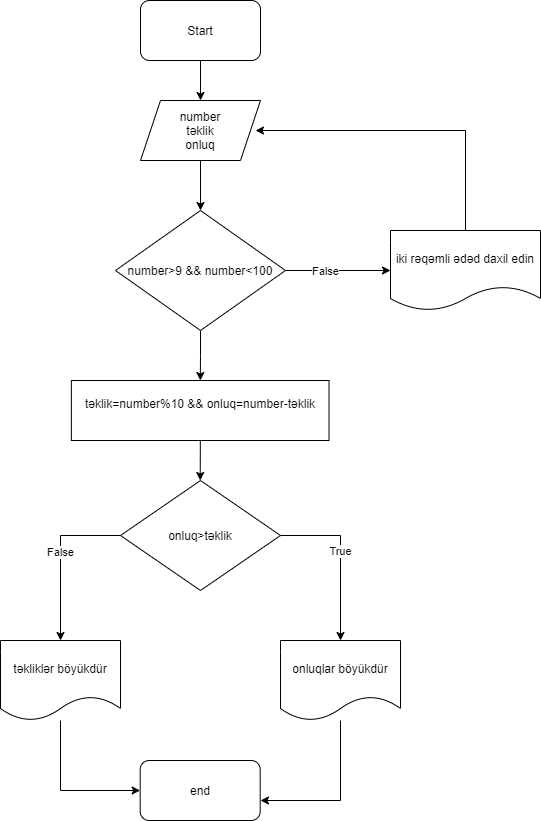

The diagram above was exported from draw.io. Its source (the exported page's mxGraphModel, read from the mxfile embedded in the PNG):
<mxGraphModel dx="1278" dy="489" grid="1" gridSize="10" guides="1" tooltips="1" connect="1" arrows="1" fold="1" page="1" pageScale="1" pageWidth="850" pageHeight="1100" math="0" shadow="0">
  <root>
    <mxCell id="0" />
    <mxCell id="1" parent="0" />
    <mxCell id="0LD6WHZLS3T_uabGL5Jg-3" value="" style="edgeStyle=orthogonalEdgeStyle;rounded=0;orthogonalLoop=1;jettySize=auto;html=1;" parent="1" source="0LD6WHZLS3T_uabGL5Jg-1" target="0LD6WHZLS3T_uabGL5Jg-2" edge="1">
      <mxGeometry relative="1" as="geometry" />
    </mxCell>
    <mxCell id="0LD6WHZLS3T_uabGL5Jg-1" value="Start" style="rounded=1;whiteSpace=wrap;html=1;" parent="1" vertex="1">
      <mxGeometry x="350" y="30" width="120" height="60" as="geometry" />
    </mxCell>
    <mxCell id="0LD6WHZLS3T_uabGL5Jg-5" value="" style="edgeStyle=orthogonalEdgeStyle;rounded=0;orthogonalLoop=1;jettySize=auto;html=1;" parent="1" source="0LD6WHZLS3T_uabGL5Jg-2" target="0LD6WHZLS3T_uabGL5Jg-4" edge="1">
      <mxGeometry relative="1" as="geometry" />
    </mxCell>
    <mxCell id="0LD6WHZLS3T_uabGL5Jg-2" value="number&lt;br&gt;təklik&lt;br&gt;onluq&lt;br&gt;" style="shape=parallelogram;perimeter=parallelogramPerimeter;whiteSpace=wrap;html=1;fixedSize=1;" parent="1" vertex="1">
      <mxGeometry x="350" y="130" width="120" height="60" as="geometry" />
    </mxCell>
    <mxCell id="0LD6WHZLS3T_uabGL5Jg-7" value="" style="edgeStyle=orthogonalEdgeStyle;rounded=0;orthogonalLoop=1;jettySize=auto;html=1;" parent="1" source="0LD6WHZLS3T_uabGL5Jg-4" target="0LD6WHZLS3T_uabGL5Jg-6" edge="1">
      <mxGeometry relative="1" as="geometry" />
    </mxCell>
    <mxCell id="0LD6WHZLS3T_uabGL5Jg-24" value="False" style="edgeLabel;html=1;align=center;verticalAlign=middle;resizable=0;points=[];" parent="0LD6WHZLS3T_uabGL5Jg-7" vertex="1" connectable="0">
      <mxGeometry x="-0.2593" relative="1" as="geometry">
        <mxPoint as="offset" />
      </mxGeometry>
    </mxCell>
    <mxCell id="0LD6WHZLS3T_uabGL5Jg-9" value="" style="edgeStyle=orthogonalEdgeStyle;rounded=0;orthogonalLoop=1;jettySize=auto;html=1;" parent="1" source="0LD6WHZLS3T_uabGL5Jg-4" target="0LD6WHZLS3T_uabGL5Jg-8" edge="1">
      <mxGeometry relative="1" as="geometry" />
    </mxCell>
    <mxCell id="0LD6WHZLS3T_uabGL5Jg-4" value="number&amp;gt;9 &amp;amp;&amp;amp; number&amp;lt;100" style="rhombus;whiteSpace=wrap;html=1;" parent="1" vertex="1">
      <mxGeometry x="325" y="240" width="170" height="120" as="geometry" />
    </mxCell>
    <mxCell id="_oX4F1ZRuXVnOR4RKEdB-1" style="edgeStyle=orthogonalEdgeStyle;rounded=0;orthogonalLoop=1;jettySize=auto;html=1;exitX=0.5;exitY=0;exitDx=0;exitDy=0;" parent="1" source="0LD6WHZLS3T_uabGL5Jg-6" edge="1">
      <mxGeometry relative="1" as="geometry">
        <Array as="points">
          <mxPoint x="675" y="160" />
          <mxPoint x="465" y="160" />
        </Array>
        <mxPoint x="465" y="160" as="targetPoint" />
      </mxGeometry>
    </mxCell>
    <mxCell id="0LD6WHZLS3T_uabGL5Jg-6" value="iki rəqəmli ədəd daxil edin" style="shape=document;whiteSpace=wrap;html=1;boundedLbl=1;" parent="1" vertex="1">
      <mxGeometry x="600" y="260" width="150" height="80" as="geometry" />
    </mxCell>
    <mxCell id="0LD6WHZLS3T_uabGL5Jg-12" value="" style="edgeStyle=orthogonalEdgeStyle;rounded=0;orthogonalLoop=1;jettySize=auto;html=1;" parent="1" source="0LD6WHZLS3T_uabGL5Jg-8" edge="1">
      <mxGeometry relative="1" as="geometry">
        <mxPoint x="409.70000000000005" y="510" as="targetPoint" />
      </mxGeometry>
    </mxCell>
    <mxCell id="0LD6WHZLS3T_uabGL5Jg-8" value="təklik=number%10 &amp;amp;&amp;amp; onluq=number-təklik&lt;br&gt;&amp;nbsp;" style="rounded=0;whiteSpace=wrap;html=1;" parent="1" vertex="1">
      <mxGeometry x="280.85999999999996" y="410" width="257.66" height="60" as="geometry" />
    </mxCell>
    <mxCell id="0LD6WHZLS3T_uabGL5Jg-17" style="edgeStyle=orthogonalEdgeStyle;rounded=0;orthogonalLoop=1;jettySize=auto;html=1;exitX=1;exitY=0.5;exitDx=0;exitDy=0;" parent="1" source="0LD6WHZLS3T_uabGL5Jg-13" target="0LD6WHZLS3T_uabGL5Jg-15" edge="1">
      <mxGeometry relative="1" as="geometry" />
    </mxCell>
    <mxCell id="0LD6WHZLS3T_uabGL5Jg-22" value="True" style="edgeLabel;html=1;align=center;verticalAlign=middle;resizable=0;points=[];" parent="0LD6WHZLS3T_uabGL5Jg-17" vertex="1" connectable="0">
      <mxGeometry x="-0.0869" y="-1" relative="1" as="geometry">
        <mxPoint as="offset" />
      </mxGeometry>
    </mxCell>
    <mxCell id="0LD6WHZLS3T_uabGL5Jg-18" style="edgeStyle=orthogonalEdgeStyle;rounded=0;orthogonalLoop=1;jettySize=auto;html=1;exitX=0;exitY=0.5;exitDx=0;exitDy=0;" parent="1" source="0LD6WHZLS3T_uabGL5Jg-13" target="0LD6WHZLS3T_uabGL5Jg-16" edge="1">
      <mxGeometry relative="1" as="geometry" />
    </mxCell>
    <mxCell id="0LD6WHZLS3T_uabGL5Jg-23" value="False" style="edgeLabel;html=1;align=center;verticalAlign=middle;resizable=0;points=[];" parent="0LD6WHZLS3T_uabGL5Jg-18" vertex="1" connectable="0">
      <mxGeometry x="-0.0747" y="-1" relative="1" as="geometry">
        <mxPoint as="offset" />
      </mxGeometry>
    </mxCell>
    <mxCell id="0LD6WHZLS3T_uabGL5Jg-13" value="onluq&amp;gt;təklik" style="rhombus;whiteSpace=wrap;html=1;" parent="1" vertex="1">
      <mxGeometry x="330" y="510" width="160" height="110" as="geometry" />
    </mxCell>
    <mxCell id="0LD6WHZLS3T_uabGL5Jg-21" style="edgeStyle=orthogonalEdgeStyle;rounded=0;orthogonalLoop=1;jettySize=auto;html=1;" parent="1" source="0LD6WHZLS3T_uabGL5Jg-15" edge="1">
      <mxGeometry relative="1" as="geometry">
        <mxPoint x="470" y="830" as="targetPoint" />
        <Array as="points">
          <mxPoint x="550" y="830" />
        </Array>
      </mxGeometry>
    </mxCell>
    <mxCell id="0LD6WHZLS3T_uabGL5Jg-15" value="onluqlar böyükdür" style="shape=document;whiteSpace=wrap;html=1;boundedLbl=1;" parent="1" vertex="1">
      <mxGeometry x="490" y="670" width="120" height="80" as="geometry" />
    </mxCell>
    <mxCell id="0LD6WHZLS3T_uabGL5Jg-20" style="edgeStyle=orthogonalEdgeStyle;rounded=0;orthogonalLoop=1;jettySize=auto;html=1;" parent="1" source="0LD6WHZLS3T_uabGL5Jg-16" target="0LD6WHZLS3T_uabGL5Jg-19" edge="1">
      <mxGeometry relative="1" as="geometry">
        <Array as="points">
          <mxPoint x="270" y="820" />
        </Array>
      </mxGeometry>
    </mxCell>
    <mxCell id="0LD6WHZLS3T_uabGL5Jg-16" value="təkliklər böyükdür" style="shape=document;whiteSpace=wrap;html=1;boundedLbl=1;" parent="1" vertex="1">
      <mxGeometry x="210" y="670" width="120" height="80" as="geometry" />
    </mxCell>
    <mxCell id="0LD6WHZLS3T_uabGL5Jg-19" value="end" style="rounded=1;whiteSpace=wrap;html=1;" parent="1" vertex="1">
      <mxGeometry x="349.69" y="790" width="120" height="60" as="geometry" />
    </mxCell>
  </root>
</mxGraphModel>